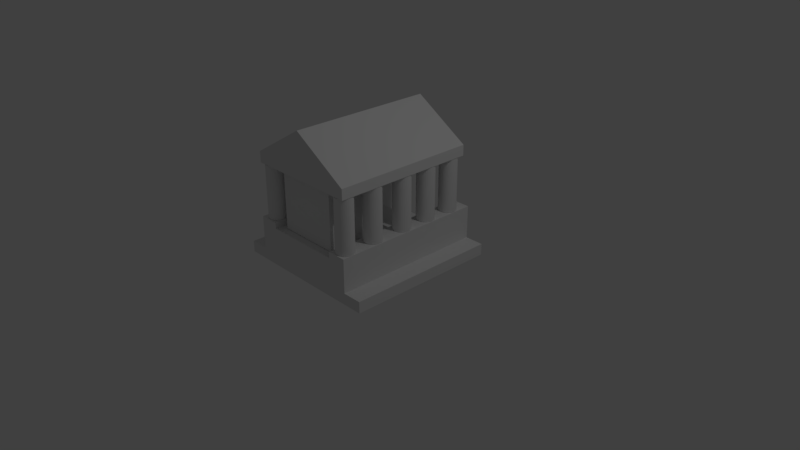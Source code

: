 # Source: temple.blend  (saved by Blender 2.79.0; exported with 4.5.12 LTS)
import bpy
from mathutils import Matrix  # noqa: F401  (used for matrix-valued properties, if any)

bpy.ops.wm.read_factory_settings(use_empty=True)
scene = bpy.context.scene
scene.name = 'Scene'

# ---- collections
col_collection_1 = bpy.data.collections.new('Collection 1'); scene.collection.children.link(col_collection_1)

# ---- materials (node trees are filled in below, after node groups)
mat_material = bpy.data.materials.new('Material')
mat_material.alpha_threshold = 0.0
mat_material.use_transparent_shadow = False
mat_material.roughness = 0.5
mat_material.line_color = (0.0, 0.0, 0.0, 1.0)

# ---- material node trees

# ---- world
world_world = bpy.data.worlds.new('World'); scene.world = world_world
world_world.color = (0.05088, 0.05088, 0.05088)
world_world.use_sun_shadow = False
world_world.sun_shadow_jitter_overblur = 0.0
world_world.cycles.sampling_method = 'MANUAL'

# ---- cameras
cam_camera = bpy.data.cameras.new('Camera')
cam_camera.clip_end = 100.0
cam_camera.lens = 35.0
cam_camera.sensor_width = 32.0
cam_camera.sensor_height = 18.0
cam_camera.ortho_scale = 7.314
cam_camera.dof.focus_distance = 0.0
cam_camera.dof.aperture_fstop = 128.0

# ---- lights
light_lamp = bpy.data.lights.new('Lamp', 'POINT')
light_lamp.transmission_factor = 0.0
light_lamp.cutoff_distance = 30.0
light_lamp.energy = 100.0
light_lamp.shadow_buffer_clip_start = 1.001
light_lamp.shadow_soft_size = 0.1
light_lamp.shadow_maximum_resolution = 0.006
light_lamp.use_absolute_resolution = True

# ---- meshes
me_cube = bpy.data.meshes.new('Cube')
me_cube.from_pydata([(1.005, -1.037, 0.005337), (-1.059, -1.037, 0.005337), (-1.058, 1.027, 0.005337), (1.005, 1.026, 0.005337), (1.005, -1.037, 0.1563), (-1.059, -1.037, 0.1563), (-1.058, 1.027, 0.1563), (1.005, 1.026, 0.1563), (-0.02719, -1.037, 0.1563), (-0.02673, 1.027, 0.1563), (-0.02696, -0.00508, 0.1563), (-0.5431, -1.037, 0.1563), (0.4892, 1.027, 0.1563), (0.4887, -1.037, 0.1563), (-0.5426, 1.027, 0.1563), (-0.5428, -0.004964, 0.1563), (0.4889, -0.005196, 0.1563), (-0.2847, 1.027, 0.1563), (0.2311, 0.5107, 0.3459), (0.489, 0.5107, 0.1563), (0.4888, -0.5211, 0.1563), (-0.543, -0.5208, 0.1563), (-0.5427, 0.5109, 0.1563), (0.4887, -1.037, 0.5199), (-0.02719, -1.037, 0.5199), (0.4889, -0.005196, 0.5199), (-0.02696, -0.00508, 0.5199), (-0.02708, -0.521, 0.5199), (-0.5431, -1.037, 0.5199), (-0.5428, -0.004964, 0.5199), (0.4888, -0.5211, 0.5199), (-0.543, -0.5208, 0.5199), (0.231, -0.005138, 0.1563), (-0.5428, -0.004964, 0.3459), (0.2312, 1.027, 0.1563), (-0.2849, -0.005022, 0.1563), (-0.02679, 0.7687, 0.1563), (-0.2849, -0.005022, 0.3459), (0.489, 0.2527, 0.1563), (0.4891, 0.7686, 0.1563), (-0.0269, 0.2529, 0.3459), (-0.5428, 0.253, 0.1563), (-0.5427, 0.7689, 0.1563), (-0.2847, 0.7688, 0.1563), (-0.02696, -0.00508, 0.3459), (0.231, -0.005138, 0.3459), (0.2312, 0.7687, 0.1563), (0.231, -0.005138, 0.2536), (-0.02696, -0.00508, 0.2536), (-0.0269, 0.2529, 0.4298), (-0.2849, -0.005022, 0.2536), (-0.5428, -0.004964, 0.2536), (-0.02679, 0.7687, 0.2536), (-0.02684, 0.5108, 0.2536), (0.2311, 0.5107, 0.2536), (0.489, 0.2527, 0.2536), (0.4889, -0.005196, 0.2536), (0.4891, 0.7686, 0.2536), (0.489, 0.5107, 0.2536), (-0.2848, 0.5109, 0.2536), (-0.5427, 0.5109, 0.2536), (-0.5428, 0.253, 0.2536), (-0.5427, 0.7689, 0.2536), (-0.2847, 0.7688, 0.2536), (-0.5428, -0.004964, 0.4298), (-0.2849, -0.005022, 0.4298), (0.2312, 0.7687, 0.2536), (-0.02684, 0.5108, 0.3459), (0.489, 0.2527, 0.3459), (0.4889, -0.005196, 0.3459), (-0.2848, 0.5109, 0.3459), (-0.5427, 0.5109, 0.3459), (-0.5428, 0.253, 0.3459), (0.489, 0.5107, 0.3459), (-0.2848, 0.2529, 0.3459), (0.231, 0.2528, 0.3459), (-0.02696, -0.00508, 0.4298), (0.231, -0.005138, 0.4298), (0.489, 0.2527, 0.4298), (0.4889, -0.005196, 0.4298), (-0.5428, 0.253, 0.4298), (-0.2848, 0.2529, 0.4298), (0.231, 0.2528, 0.4298), (-0.801, -1.037, 0.1563), (0.7471, 1.027, 0.1563), (-0.8008, -0.004906, 0.1563), (0.7466, -1.037, 0.1563), (-0.8006, 1.027, 0.1563), (0.7469, -0.005254, 0.1563), (0.489, 0.1238, 0.1563), (0.4891, 0.6397, 0.1563), (0.4887, -0.779, 0.1563), (0.4889, -0.2631, 0.1563), (-0.543, -0.7788, 0.1563), (-0.5429, -0.2629, 0.1563), (-0.5428, 0.253, 0.1563), (-0.5428, 0.124, 0.1563), (-0.5427, 0.6399, 0.1563), (0.489, 0.3817, 0.1563), (0.4891, 0.8976, 0.1563), (-0.5428, 0.3819, 0.1563), (-0.5426, 0.8978, 0.1563), (0.4891, 0.7686, 0.1563), (0.747, 0.5106, 0.1563), (0.7471, 1.027, 0.1563), (0.747, 0.7686, 0.1563), (0.7469, -0.005254, 0.1563), (0.489, 0.2527, 0.1563), (0.747, 0.5106, 0.2386), (-0.8008, -0.004906, 0.2386), (-0.5427, 0.7689, 0.1563), (-0.8006, 1.027, 0.1563), (-0.8006, 0.7689, 0.1563), (0.7466, -1.037, 0.1563), (0.4887, -1.037, 0.1563), (0.7469, -0.005254, 0.1563), (0.4889, -0.005196, 0.1563), (0.4891, 0.7686, 0.1563), (0.4892, 1.027, 0.1563), (0.7467, -0.5211, 0.1563), (0.4888, -0.5211, 0.1563), (0.4887, -0.779, 0.1563), (0.4889, -0.2631, 0.1563), (-0.543, -0.7788, 0.1563), (-0.5431, -1.037, 0.1563), (-0.5429, -0.2629, 0.1563), (-0.543, -0.5208, 0.1563), (-0.5428, 0.253, 0.1563), (-0.5428, -0.004964, 0.1563), (-0.801, -1.037, 0.1563), (-0.8008, -0.004906, 0.1563), (0.747, 0.5106, 0.1563), (0.489, 0.5107, 0.1563), (-0.8009, -0.5208, 0.1563), (-0.8007, 0.511, 0.1563), (-0.5427, 0.5109, 0.1563), (-0.801, -0.7787, 0.1563), (0.7468, -0.2632, 0.1563), (0.7467, -0.7791, 0.1563), (-0.8008, -0.2628, 0.1563), (0.7471, 1.027, 0.1563), (0.747, 0.7686, 0.1563), (0.7469, -0.005254, 0.1563), (0.489, 0.2527, 0.1563), (0.747, 0.5106, 0.1563), (0.7469, 0.2527, 0.1563), (-0.5427, 0.7689, 0.1563), (-0.5426, 1.027, 0.1563), (-0.8008, -0.004906, 0.1563), (-0.8006, 1.027, 0.1563), (-0.8007, 0.253, 0.1563), (-0.8006, 0.7689, 0.1563), (0.7466, -1.037, 0.6002), (0.4887, -1.037, 0.6002), (0.7469, -0.005254, 0.6002), (0.4889, -0.005196, 0.6002), (0.4891, 0.7686, 0.6002), (0.4892, 1.027, 0.6002), (0.7467, -0.5211, 0.6002), (0.4888, -0.5211, 0.6002), (0.4887, -0.779, 0.6002), (0.4889, -0.2631, 0.6002), (-0.543, -0.7788, 0.6002), (-0.5431, -1.037, 0.6002), (-0.5429, -0.2629, 0.6002), (-0.543, -0.5208, 0.6002), (-0.5428, 0.253, 0.6002), (-0.5428, -0.004964, 0.6002), (-0.801, -1.037, 0.6002), (-0.8008, -0.004906, 0.6002), (0.747, 0.5106, 0.6002), (0.489, 0.5107, 0.6002), (-0.8009, -0.5208, 0.6002), (-0.8007, 0.511, 0.6002), (-0.5427, 0.5109, 0.6002), (-0.801, -0.7787, 0.6002), (0.7468, -0.2632, 0.6002), (0.7467, -0.7791, 0.6002), (-0.8008, -0.2628, 0.6002), (0.7471, 1.027, 0.6002), (0.747, 0.7686, 0.6002), (0.7469, -0.005254, 0.6002), (0.489, 0.2527, 0.6002), (0.747, 0.5106, 0.6002), (0.7469, 0.2527, 0.6002), (-0.5427, 0.7689, 0.6002), (-0.5426, 1.027, 0.6002), (-0.8008, -0.004906, 0.6002), (-0.8006, 1.027, 0.6002), (-0.8007, 0.253, 0.6002), (-0.8006, 0.7689, 0.6002), (-0.4439, -0.9336, 0.5254), (-0.4439, -0.9336, 1.322), (-0.4437, -0.2511, 0.5254), (-0.4437, -0.2511, 1.322), (0.3933, -0.9338, 0.5254), (0.3933, -0.9338, 1.322), (0.3934, -0.2513, 0.5254), (0.3934, -0.2513, 1.322), (-0.7842, -1.021, 1.321), (-0.7842, -1.021, 1.468), (-0.7838, 0.9149, 1.321), (-0.7838, 0.9149, 1.468), (0.7377, -1.021, 1.321), (0.7377, -1.021, 1.462), (0.7381, 0.9145, 1.321), (0.7381, 0.9145, 1.462), (-0.784, -0.05282, 1.468), (-0.02286, 0.9147, 1.931), (0.7379, -0.05316, 1.462), (-0.02329, -1.021, 1.931), (-0.02307, -0.05299, 1.931), (0.6216, 0.8919, 1.315), (0.6216, 0.8919, 0.6032), (0.6213, -0.7862, 0.6032), (0.6213, -0.7862, 1.315), (0.6441, -0.7885, 0.6032), (0.6441, -0.7885, 1.315), (0.6661, -0.7952, 0.6032), (0.6661, -0.7952, 1.315), (0.6863, -0.806, 0.6032), (0.6863, -0.806, 1.315), (0.704, -0.8205, 0.6032), (0.704, -0.8205, 1.315), (0.7186, -0.8383, 0.6032), (0.7186, -0.8383, 1.315), (0.7294, -0.8585, 0.6032), (0.7294, -0.8585, 1.315), (0.736, -0.8805, 0.6032), (0.736, -0.8805, 1.315), (0.7383, -0.9033, 0.6032), (0.7383, -0.9033, 1.315), (0.736, -0.9261, 0.6032), (0.736, -0.9261, 1.315), (0.7294, -0.9481, 0.6032), (0.7294, -0.9481, 1.315), (0.7185, -0.9683, 0.6032), (0.7185, -0.9683, 1.315), (0.704, -0.986, 0.6032), (0.704, -0.986, 1.315), (0.6862, -1.001, 0.6032), (0.6862, -1.001, 1.315), (0.666, -1.011, 0.6032), (0.666, -1.011, 1.315), (0.6441, -1.018, 0.6032), (0.6441, -1.018, 1.315), (0.6212, -1.02, 0.6032), (0.6212, -1.02, 1.315), (0.5984, -1.018, 0.6032), (0.5984, -1.018, 1.315), (0.5764, -1.011, 0.6032), (0.5764, -1.011, 1.315), (0.5562, -1.001, 0.6032), (0.5562, -1.001, 1.315), (0.5385, -0.986, 0.6032), (0.5385, -0.986, 1.315), (0.5239, -0.9683, 0.6032), (0.5239, -0.9683, 1.315), (0.5131, -0.948, 0.6032), (0.5131, -0.948, 1.315), (0.5065, -0.9261, 0.6032), (0.5065, -0.9261, 1.315), (0.5042, -0.9032, 0.6032), (0.5042, -0.9032, 1.315), (0.5065, -0.8804, 0.6032), (0.5065, -0.8804, 1.315), (0.5131, -0.8584, 0.6032), (0.5131, -0.8584, 1.315), (0.524, -0.8382, 0.6032), (0.524, -0.8382, 1.315), (0.5385, -0.8205, 0.6032), (0.5385, -0.8205, 1.315), (0.5563, -0.8059, 0.6032), (0.5563, -0.8059, 1.315), (0.5765, -0.7951, 0.6032), (0.5765, -0.7951, 1.315), (0.5984, -0.7885, 0.6032), (0.5984, -0.7885, 1.315), (0.6445, 0.8897, 0.6032), (0.6445, 0.8897, 1.315), (0.6664, 0.883, 0.6032), (0.6664, 0.883, 1.315), (0.6867, 0.8722, 0.6032), (0.6867, 0.8722, 1.315), (0.7044, 0.8576, 0.6032), (0.7044, 0.8576, 1.315), (0.7189, 0.8399, 0.6032), (0.7189, 0.8399, 1.315), (0.7298, 0.8197, 0.6032), (0.7298, 0.8197, 1.315), (0.7364, 0.7977, 0.6032), (0.7364, 0.7977, 1.315), (0.7386, 0.7749, 0.6032), (0.7386, 0.7749, 1.315), (0.7364, 0.752, 0.6032), (0.7364, 0.752, 1.315), (0.7297, 0.7301, 0.6032), (0.7297, 0.7301, 1.315), (0.7189, 0.7099, 0.6032), (0.7189, 0.7099, 1.315), (0.7044, 0.6921, 0.6032), (0.7044, 0.6921, 1.315), (0.6866, 0.6776, 0.6032), (0.6866, 0.6776, 1.315), (0.6664, 0.6668, 0.6032), (0.6664, 0.6668, 1.315), (0.6444, 0.6601, 0.6032), (0.6444, 0.6601, 1.315), (0.6216, 0.6579, 0.6032), (0.6216, 0.6579, 1.315), (0.5988, 0.6601, 0.6032), (0.5988, 0.6601, 1.315), (0.5768, 0.6668, 0.6032), (0.5768, 0.6668, 1.315), (0.5566, 0.6776, 0.6032), (0.5566, 0.6776, 1.315), (0.5389, 0.6922, 0.6032), (0.5389, 0.6922, 1.315), (0.5243, 0.7099, 0.6032), (0.5243, 0.7099, 1.315), (0.5135, 0.7301, 0.6032), (0.5135, 0.7301, 1.315), (0.5068, 0.7521, 0.6032), (0.5068, 0.7521, 1.315), (0.5046, 0.7749, 0.6032), (0.5046, 0.7749, 1.315), (0.5069, 0.7978, 0.6032), (0.5069, 0.7978, 1.315), (0.5135, 0.8197, 0.6032), (0.5135, 0.8197, 1.315), (0.5243, 0.8399, 0.6032), (0.5243, 0.8399, 1.315), (0.5389, 0.8577, 0.6032), (0.5389, 0.8577, 1.315), (0.5566, 0.8722, 0.6032), (0.5566, 0.8722, 1.315), (0.5769, 0.883, 0.6032), (0.5769, 0.883, 1.315), (0.5988, 0.8897, 0.6032), (0.5988, 0.8897, 1.315), (0.6215, 0.1015, 1.315), (0.6215, 0.1015, 0.6032), (0.6443, 0.09924, 0.6032), (0.6443, 0.09924, 1.315), (0.6663, 0.09257, 0.6032), (0.6663, 0.09257, 1.315), (0.6865, 0.08175, 0.6032), (0.6865, 0.08175, 1.315), (0.7042, 0.06719, 0.6032), (0.7042, 0.06719, 1.315), (0.7188, 0.04946, 0.6032), (0.7188, 0.04946, 1.315), (0.7296, 0.02922, 0.6032), (0.7296, 0.02922, 1.315), (0.7362, 0.007269, 0.6032), (0.7362, 0.007269, 1.315), (0.7385, -0.01556, 0.6032), (0.7385, -0.01556, 1.315), (0.7362, -0.03839, 0.6032), (0.7362, -0.03839, 1.315), (0.7296, -0.06034, 0.6032), (0.7296, -0.06034, 1.315), (0.7187, -0.08057, 0.6032), (0.7187, -0.08057, 1.315), (0.7042, -0.0983, 0.6032), (0.7042, -0.0983, 1.315), (0.6864, -0.1129, 0.6032), (0.6864, -0.1129, 1.315), (0.6662, -0.1237, 0.6032), (0.6662, -0.1237, 1.315), (0.6442, -0.1303, 0.6032), (0.6442, -0.1303, 1.315), (0.6214, -0.1326, 0.6032), (0.6214, -0.1326, 1.315), (0.5986, -0.1303, 0.6032), (0.5986, -0.1303, 1.315), (0.5766, -0.1236, 0.6032), (0.5766, -0.1236, 1.315), (0.5564, -0.1128, 0.6032), (0.5564, -0.1128, 1.315), (0.5387, -0.09827, 0.6032), (0.5387, -0.09827, 1.315), (0.5241, -0.08053, 0.6032), (0.5241, -0.08053, 1.315), (0.5133, -0.0603, 0.6032), (0.5133, -0.0603, 1.315), (0.5067, -0.03834, 0.6032), (0.5067, -0.03834, 1.315), (0.5044, -0.01551, 0.6032), (0.5044, -0.01551, 1.315), (0.5067, 0.00732, 0.6032), (0.5067, 0.00732, 1.315), (0.5133, 0.02927, 0.6032), (0.5133, 0.02927, 1.315), (0.5242, 0.0495, 0.6032), (0.5242, 0.0495, 1.315), (0.5387, 0.06723, 0.6032), (0.5387, 0.06723, 1.315), (0.5565, 0.08178, 0.6032), (0.5565, 0.08178, 1.315), (0.5767, 0.09259, 0.6032), (0.5767, 0.09259, 1.315), (0.5986, 0.09925, 0.6032), (0.5986, 0.09925, 1.315), (0.6214, -0.3606, 1.315), (0.6214, -0.3606, 0.6032), (0.6442, -0.3629, 0.6032), (0.6442, -0.3629, 1.315), (0.6661, -0.3695, 0.6032), (0.6661, -0.3695, 1.315), (0.6864, -0.3803, 0.6032), (0.6864, -0.3803, 1.315), (0.7041, -0.3949, 0.6032), (0.7041, -0.3949, 1.315), (0.7187, -0.4126, 0.6032), (0.7187, -0.4126, 1.315), (0.7295, -0.4329, 0.6032), (0.7295, -0.4329, 1.315), (0.7361, -0.4548, 0.6032), (0.7361, -0.4548, 1.315), (0.7384, -0.4777, 0.6032), (0.7384, -0.4777, 1.315), (0.7361, -0.5005, 0.6032), (0.7361, -0.5005, 1.315), (0.7294, -0.5224, 0.6032), (0.7294, -0.5224, 1.315), (0.7186, -0.5427, 0.6032), (0.7186, -0.5427, 1.315), (0.7041, -0.5604, 0.6032), (0.7041, -0.5604, 1.315), (0.6863, -0.575, 0.6032), (0.6863, -0.575, 1.315), (0.6661, -0.5858, 0.6032), (0.6661, -0.5858, 1.315), (0.6441, -0.5924, 0.6032), (0.6441, -0.5924, 1.315), (0.6213, -0.5947, 0.6032), (0.6213, -0.5947, 1.315), (0.5985, -0.5924, 0.6032), (0.5985, -0.5924, 1.315), (0.5765, -0.5857, 0.6032), (0.5765, -0.5857, 1.315), (0.5563, -0.5749, 0.6032), (0.5563, -0.5749, 1.315), (0.5386, -0.5604, 0.6032), (0.5386, -0.5604, 1.315), (0.524, -0.5426, 0.6032), (0.524, -0.5426, 1.315), (0.5132, -0.5224, 0.6032), (0.5132, -0.5224, 1.315), (0.5066, -0.5004, 0.6032), (0.5066, -0.5004, 1.315), (0.5043, -0.4776, 0.6032), (0.5043, -0.4776, 1.315), (0.5066, -0.4548, 0.6032), (0.5066, -0.4548, 1.315), (0.5132, -0.4328, 0.6032), (0.5132, -0.4328, 1.315), (0.5241, -0.4126, 0.6032), (0.5241, -0.4126, 1.315), (0.5386, -0.3949, 0.6032), (0.5386, -0.3949, 1.315), (0.5563, -0.3803, 0.6032), (0.5563, -0.3803, 1.315), (0.5766, -0.3695, 0.6032), (0.5766, -0.3695, 1.315), (0.5985, -0.3629, 0.6032), (0.5985, -0.3629, 1.315), (0.6216, 0.5028, 1.315), (0.6216, 0.5028, 0.6032), (0.6444, 0.5005, 0.6032), (0.6444, 0.5005, 1.315), (0.6663, 0.4939, 0.6032), (0.6663, 0.4939, 1.315), (0.6866, 0.4831, 0.6032), (0.6866, 0.4831, 1.315), (0.7043, 0.4685, 0.6032), (0.7043, 0.4685, 1.315), (0.7189, 0.4508, 0.6032), (0.7189, 0.4508, 1.315), (0.7297, 0.4305, 0.6032), (0.7297, 0.4305, 1.315), (0.7363, 0.4086, 0.6032), (0.7363, 0.4086, 1.315), (0.7386, 0.3857, 0.6032), (0.7386, 0.3857, 1.315), (0.7363, 0.3629, 0.6032), (0.7363, 0.3629, 1.315), (0.7296, 0.341, 0.6032), (0.7296, 0.341, 1.315), (0.7188, 0.3207, 0.6032), (0.7188, 0.3207, 1.315), (0.7043, 0.303, 0.6032), (0.7043, 0.303, 1.315), (0.6865, 0.2884, 0.6032), (0.6865, 0.2884, 1.315), (0.6663, 0.2776, 0.6032), (0.6663, 0.2776, 1.315), (0.6443, 0.271, 0.6032), (0.6443, 0.271, 1.315), (0.6215, 0.2687, 0.6032), (0.6215, 0.2687, 1.315), (0.5987, 0.271, 0.6032), (0.5987, 0.271, 1.315), (0.5767, 0.2777, 0.6032), (0.5767, 0.2777, 1.315), (0.5565, 0.2885, 0.6032), (0.5565, 0.2885, 1.315), (0.5388, 0.303, 0.6032), (0.5388, 0.303, 1.315), (0.5242, 0.3208, 0.6032), (0.5242, 0.3208, 1.315), (0.5134, 0.341, 0.6032), (0.5134, 0.341, 1.315), (0.5068, 0.363, 0.6032), (0.5068, 0.363, 1.315), (0.5045, 0.3858, 0.6032), (0.5045, 0.3858, 1.315), (0.5068, 0.4086, 0.6032), (0.5068, 0.4086, 1.315), (0.5134, 0.4306, 0.6032), (0.5134, 0.4306, 1.315), (0.5242, 0.4508, 0.6032), (0.5242, 0.4508, 1.315), (0.5388, 0.4685, 0.6032), (0.5388, 0.4685, 1.315), (0.5565, 0.4831, 0.6032), (0.5565, 0.4831, 1.315), (0.5768, 0.4939, 0.6032), (0.5768, 0.4939, 1.315), (0.5987, 0.5005, 0.6032), (0.5987, 0.5005, 1.315), (-0.6662, 0.8922, 1.315), (-0.6662, 0.8922, 0.6032), (-0.6666, -0.7859, 0.6032), (-0.6666, -0.7859, 1.315), (-0.6437, -0.7882, 0.6032), (-0.6437, -0.7882, 1.315), (-0.6218, -0.7949, 0.6032), (-0.6218, -0.7949, 1.315), (-0.6016, -0.8057, 0.6032), (-0.6016, -0.8057, 1.315), (-0.5838, -0.8202, 0.6032), (-0.5838, -0.8202, 1.315), (-0.5693, -0.838, 0.6032), (-0.5693, -0.838, 1.315), (-0.5585, -0.8582, 0.6032), (-0.5585, -0.8582, 1.315), (-0.5518, -0.8802, 0.6032), (-0.5518, -0.8802, 1.315), (-0.5496, -0.903, 0.6032), (-0.5496, -0.903, 1.315), (-0.5518, -0.9258, 0.6032), (-0.5518, -0.9258, 1.315), (-0.5585, -0.9478, 0.6032), (-0.5585, -0.9478, 1.315), (-0.5693, -0.968, 0.6032), (-0.5693, -0.968, 1.315), (-0.5839, -0.9857, 0.6032), (-0.5839, -0.9857, 1.315), (-0.6016, -1.0, 0.6032), (-0.6016, -1.0, 1.315), (-0.6218, -1.011, 0.6032), (-0.6218, -1.011, 1.315), (-0.6438, -1.018, 0.6032), (-0.6438, -1.018, 1.315), (-0.6666, -1.02, 0.6032), (-0.6666, -1.02, 1.315), (-0.6894, -1.018, 0.6032), (-0.6894, -1.018, 1.315), (-0.7114, -1.011, 0.6032), (-0.7114, -1.011, 1.315), (-0.7316, -1.0, 0.6032), (-0.7316, -1.0, 1.315), (-0.7494, -0.9857, 0.6032), (-0.7494, -0.9857, 1.315), (-0.7639, -0.968, 0.6032), (-0.7639, -0.968, 1.315), (-0.7747, -0.9477, 0.6032), (-0.7747, -0.9477, 1.315), (-0.7814, -0.9258, 0.6032), (-0.7814, -0.9258, 1.315), (-0.7836, -0.9029, 0.6032), (-0.7836, -0.9029, 1.315), (-0.7814, -0.8801, 0.6032), (-0.7814, -0.8801, 1.315), (-0.7747, -0.8582, 0.6032), (-0.7747, -0.8582, 1.315), (-0.7639, -0.8379, 0.6032), (-0.7639, -0.8379, 1.315), (-0.7493, -0.8202, 0.6032), (-0.7493, -0.8202, 1.315), (-0.7316, -0.8057, 0.6032), (-0.7316, -0.8057, 1.315), (-0.7114, -0.7948, 0.6032), (-0.7114, -0.7948, 1.315), (-0.6894, -0.7882, 0.6032), (-0.6894, -0.7882, 1.315), (-0.6434, 0.89, 0.6032), (-0.6434, 0.89, 1.315), (-0.6214, 0.8833, 0.6032), (-0.6214, 0.8833, 1.315), (-0.6012, 0.8725, 0.6032), (-0.6012, 0.8725, 1.315), (-0.5834, 0.8579, 0.6032), (-0.5834, 0.8579, 1.315), (-0.5689, 0.8402, 0.6032), (-0.5689, 0.8402, 1.315), (-0.5581, 0.8199, 0.6032), (-0.5581, 0.8199, 1.315), (-0.5514, 0.798, 0.6032), (-0.5514, 0.798, 1.315), (-0.5492, 0.7752, 0.6032), (-0.5492, 0.7752, 1.315), (-0.5514, 0.7523, 0.6032), (-0.5514, 0.7523, 1.315), (-0.5581, 0.7304, 0.6032), (-0.5581, 0.7304, 1.315), (-0.5689, 0.7102, 0.6032), (-0.5689, 0.7102, 1.315), (-0.5835, 0.6924, 0.6032), (-0.5835, 0.6924, 1.315), (-0.6012, 0.6779, 0.6032), (-0.6012, 0.6779, 1.315), (-0.6215, 0.6671, 0.6032), (-0.6215, 0.6671, 1.315), (-0.6434, 0.6604, 0.6032), (-0.6434, 0.6604, 1.315), (-0.6662, 0.6582, 0.6032), (-0.6662, 0.6582, 1.315), (-0.6891, 0.6604, 0.6032), (-0.6891, 0.6604, 1.315), (-0.711, 0.6671, 0.6032), (-0.711, 0.6671, 1.315), (-0.7313, 0.6779, 0.6032), (-0.7313, 0.6779, 1.315), (-0.749, 0.6925, 0.6032), (-0.749, 0.6925, 1.315), (-0.7635, 0.7102, 0.6032), (-0.7635, 0.7102, 1.315), (-0.7743, 0.7304, 0.6032), (-0.7743, 0.7304, 1.315), (-0.781, 0.7524, 0.6032), (-0.781, 0.7524, 1.315), (-0.7832, 0.7752, 0.6032), (-0.7832, 0.7752, 1.315), (-0.781, 0.798, 0.6032), (-0.781, 0.798, 1.315), (-0.7743, 0.82, 0.6032), (-0.7743, 0.82, 1.315), (-0.7635, 0.8402, 0.6032), (-0.7635, 0.8402, 1.315), (-0.7489, 0.858, 0.6032), (-0.7489, 0.858, 1.315), (-0.7312, 0.8725, 0.6032), (-0.7312, 0.8725, 1.315), (-0.711, 0.8833, 0.6032), (-0.711, 0.8833, 1.315), (-0.689, 0.89, 0.6032), (-0.689, 0.89, 1.315), (-0.6664, 0.1018, 1.315), (-0.6664, 0.1018, 0.6032), (-0.6435, 0.09953, 0.6032), (-0.6435, 0.09953, 1.315), (-0.6216, 0.09286, 0.6032), (-0.6216, 0.09286, 1.315), (-0.6014, 0.08204, 0.6032), (-0.6014, 0.08204, 1.315), (-0.5836, 0.06748, 0.6032), (-0.5836, 0.06748, 1.315), (-0.5691, 0.04975, 0.6032), (-0.5691, 0.04975, 1.315), (-0.5583, 0.02951, 0.6032), (-0.5583, 0.02951, 1.315), (-0.5516, 0.007558, 0.6032), (-0.5516, 0.007558, 1.315), (-0.5494, -0.01527, 0.6032), (-0.5494, -0.01527, 1.315), (-0.5516, -0.0381, 0.6032), (-0.5516, -0.0381, 1.315), (-0.5583, -0.06005, 0.6032), (-0.5583, -0.06005, 1.315), (-0.5691, -0.08028, 0.6032), (-0.5691, -0.08028, 1.315), (-0.5837, -0.09802, 0.6032), (-0.5837, -0.09802, 1.315), (-0.6014, -0.1126, 0.6032), (-0.6014, -0.1126, 1.315), (-0.6216, -0.1234, 0.6032), (-0.6216, -0.1234, 1.315), (-0.6436, -0.13, 0.6032), (-0.6436, -0.13, 1.315), (-0.6664, -0.1323, 0.6032), (-0.6664, -0.1323, 1.315), (-0.6892, -0.13, 0.6032), (-0.6892, -0.13, 1.315), (-0.7112, -0.1234, 0.6032), (-0.7112, -0.1234, 1.315), (-0.7314, -0.1125, 0.6032), (-0.7314, -0.1125, 1.315), (-0.7492, -0.09798, 0.6032), (-0.7492, -0.09798, 1.315), (-0.7637, -0.08024, 0.6032), (-0.7637, -0.08024, 1.315), (-0.7745, -0.06001, 0.6032), (-0.7745, -0.06001, 1.315), (-0.7812, -0.03805, 0.6032), (-0.7812, -0.03805, 1.315), (-0.7834, -0.01522, 0.6032), (-0.7834, -0.01522, 1.315), (-0.7812, 0.00761, 0.6032), (-0.7812, 0.00761, 1.315), (-0.7745, 0.02956, 0.6032), (-0.7745, 0.02956, 1.315), (-0.7637, 0.04979, 0.6032), (-0.7637, 0.04979, 1.315), (-0.7491, 0.06752, 0.6032), (-0.7491, 0.06752, 1.315), (-0.7314, 0.08207, 0.6032), (-0.7314, 0.08207, 1.315), (-0.7112, 0.09288, 0.6032), (-0.7112, 0.09288, 1.315), (-0.6892, 0.09954, 0.6032), (-0.6892, 0.09954, 1.315), (-0.6665, -0.3603, 1.315), (-0.6665, -0.3603, 0.6032), (-0.6436, -0.3626, 0.6032), (-0.6436, -0.3626, 1.315), (-0.6217, -0.3692, 0.6032), (-0.6217, -0.3692, 1.315), (-0.6015, -0.3801, 0.6032), (-0.6015, -0.3801, 1.315), (-0.5837, -0.3946, 0.6032), (-0.5837, -0.3946, 1.315), (-0.5692, -0.4124, 0.6032), (-0.5692, -0.4124, 1.315), (-0.5584, -0.4326, 0.6032), (-0.5584, -0.4326, 1.315), (-0.5517, -0.4545, 0.6032), (-0.5517, -0.4545, 1.315), (-0.5495, -0.4774, 0.6032), (-0.5495, -0.4774, 1.315), (-0.5517, -0.5002, 0.6032), (-0.5517, -0.5002, 1.315), (-0.5584, -0.5222, 0.6032), (-0.5584, -0.5222, 1.315), (-0.5692, -0.5424, 0.6032), (-0.5692, -0.5424, 1.315), (-0.5838, -0.5601, 0.6032), (-0.5838, -0.5601, 1.315), (-0.6015, -0.5747, 0.6032), (-0.6015, -0.5747, 1.315), (-0.6217, -0.5855, 0.6032), (-0.6217, -0.5855, 1.315), (-0.6437, -0.5921, 0.6032), (-0.6437, -0.5921, 1.315), (-0.6665, -0.5944, 0.6032), (-0.6665, -0.5944, 1.315), (-0.6894, -0.5921, 0.6032), (-0.6894, -0.5921, 1.315), (-0.7113, -0.5855, 0.6032), (-0.7113, -0.5855, 1.315), (-0.7315, -0.5746, 0.6032), (-0.7315, -0.5746, 1.315), (-0.7493, -0.5601, 0.6032), (-0.7493, -0.5601, 1.315), (-0.7638, -0.5423, 0.6032), (-0.7638, -0.5423, 1.315), (-0.7746, -0.5221, 0.6032), (-0.7746, -0.5221, 1.315), (-0.7813, -0.5002, 0.6032), (-0.7813, -0.5002, 1.315), (-0.7835, -0.4773, 0.6032), (-0.7835, -0.4773, 1.315), (-0.7813, -0.4545, 0.6032), (-0.7813, -0.4545, 1.315), (-0.7746, -0.4325, 0.6032), (-0.7746, -0.4325, 1.315), (-0.7638, -0.4123, 0.6032), (-0.7638, -0.4123, 1.315), (-0.7492, -0.3946, 0.6032), (-0.7492, -0.3946, 1.315), (-0.7315, -0.38, 0.6032), (-0.7315, -0.38, 1.315), (-0.7113, -0.3692, 0.6032), (-0.7113, -0.3692, 1.315), (-0.6893, -0.3626, 0.6032), (-0.6893, -0.3626, 1.315), (-0.6663, 0.5031, 1.315), (-0.6663, 0.5031, 0.6032), (-0.6434, 0.5008, 0.6032), (-0.6434, 0.5008, 1.315), (-0.6215, 0.4942, 0.6032), (-0.6215, 0.4942, 1.315), (-0.6013, 0.4833, 0.6032), (-0.6013, 0.4833, 1.315), (-0.5835, 0.4688, 0.6032), (-0.5835, 0.4688, 1.315), (-0.569, 0.451, 0.6032), (-0.569, 0.451, 1.315), (-0.5582, 0.4308, 0.6032), (-0.5582, 0.4308, 1.315), (-0.5515, 0.4089, 0.6032), (-0.5515, 0.4089, 1.315), (-0.5493, 0.386, 0.6032), (-0.5493, 0.386, 1.315), (-0.5515, 0.3632, 0.6032), (-0.5515, 0.3632, 1.315), (-0.5582, 0.3412, 0.6032), (-0.5582, 0.3412, 1.315), (-0.569, 0.321, 0.6032), (-0.569, 0.321, 1.315), (-0.5836, 0.3033, 0.6032), (-0.5836, 0.3033, 1.315), (-0.6013, 0.2887, 0.6032), (-0.6013, 0.2887, 1.315), (-0.6215, 0.2779, 0.6032), (-0.6215, 0.2779, 1.315), (-0.6435, 0.2713, 0.6032), (-0.6435, 0.2713, 1.315), (-0.6663, 0.269, 0.6032), (-0.6663, 0.269, 1.315), (-0.6892, 0.2713, 0.6032), (-0.6892, 0.2713, 1.315), (-0.7111, 0.2779, 0.6032), (-0.7111, 0.2779, 1.315), (-0.7313, 0.2888, 0.6032), (-0.7313, 0.2888, 1.315), (-0.7491, 0.3033, 0.6032), (-0.7491, 0.3033, 1.315), (-0.7636, 0.3211, 0.6032), (-0.7636, 0.3211, 1.315), (-0.7744, 0.3413, 0.6032), (-0.7744, 0.3413, 1.315), (-0.7811, 0.3632, 0.6032), (-0.7811, 0.3632, 1.315), (-0.7833, 0.3861, 0.6032), (-0.7833, 0.3861, 1.315), (-0.7811, 0.4089, 0.6032), (-0.7811, 0.4089, 1.315), (-0.7744, 0.4309, 0.6032), (-0.7744, 0.4309, 1.315), (-0.7636, 0.4511, 0.6032), (-0.7636, 0.4511, 1.315), (-0.749, 0.4688, 0.6032), (-0.749, 0.4688, 1.315), (-0.7313, 0.4834, 0.6032), (-0.7313, 0.4834, 1.315), (-0.7111, 0.4942, 0.6032), (-0.7111, 0.4942, 1.315), (-0.6891, 0.5008, 0.6032), (-0.6891, 0.5008, 1.315), (-0.5219, 0.9148, 1.473), (-0.5219, 0.9148, 1.376), (0.4762, 0.9146, 1.376), (-0.02286, 0.9147, 1.81), (0.4762, 0.9146, 1.469), (-0.4871, 0.8414, 1.473), (-0.4871, 0.8414, 1.376), (0.5109, 0.8412, 1.376), (0.0119, 0.8413, 1.81), (0.5109, 0.8412, 1.469)], [], [(0, 1, 2, 3), (15, 109, 148, 128), (83, 86, 13, 8, 11), (2, 1, 5, 6), (84, 87, 14, 17, 9, 34, 12), (8, 13, 23, 24), (46, 34, 9, 36), (43, 42, 62, 63), (102, 19, 132, 117), (13, 91, 20, 30, 23), (107, 16, 116, 143), (11, 8, 24, 28), (21, 93, 11, 28, 31), (92, 20, 120, 122), (41, 96, 15, 51, 61), (43, 17, 14, 101, 42), (30, 25, 26, 27), (23, 30, 27, 24), (24, 27, 31, 28), (27, 26, 29, 31), (15, 94, 21, 31, 29), (20, 92, 16, 25, 30), (16, 32, 10, 26, 25), (10, 35, 15, 29, 26), (35, 10, 48, 50), (39, 46, 66, 57), (36, 9, 17, 43), (22, 100, 41, 61, 60), (46, 36, 52, 66), (32, 16, 56, 47), (15, 35, 50, 51), (19, 90, 39, 57, 58), (38, 98, 19, 58, 55), (16, 89, 38, 55, 56), (36, 43, 63, 52), (39, 99, 12, 34, 46), (59, 60, 71, 70), (48, 47, 45, 44), (59, 63, 62, 60), (53, 52, 63, 59), (47, 56, 69, 45), (58, 54, 18, 73), (60, 61, 72, 71), (51, 50, 37, 33), (50, 48, 44, 37), (56, 55, 68, 69), (54, 66, 52, 53), (58, 57, 66, 54), (10, 32, 47, 48), (42, 97, 22, 60, 62), (75, 18, 67, 40), (74, 70, 71, 72), (68, 75, 82, 78), (40, 74, 81, 49), (40, 67, 70, 74), (33, 37, 65, 64), (75, 40, 49, 82), (68, 73, 18, 75), (55, 58, 73, 68), (54, 53, 67, 18), (61, 51, 33, 72), (53, 59, 70, 67), (65, 81, 80, 64), (76, 49, 81, 65), (77, 82, 49, 76), (79, 78, 82, 77), (37, 44, 76, 65), (72, 33, 64, 80), (45, 69, 79, 77), (44, 45, 77, 76), (74, 72, 80, 81), (69, 68, 78, 79), (94, 15, 128, 125), (112, 111, 149, 151), (91, 13, 114, 121), (22, 95, 127, 135), (93, 21, 126, 123), (2, 6, 87, 84, 7, 3), (0, 4, 86, 83, 5, 1), (13, 86, 113, 114), (4, 7, 140, 113), (3, 7, 4, 0), (15, 85, 130, 128), (14, 110, 146, 147), (16, 92, 122, 116), (149, 6, 5, 129), (139, 133, 172, 178), (115, 116, 155, 154), (114, 113, 152, 153), (142, 145, 184, 181), (116, 122, 161, 155), (138, 119, 158, 177), (145, 144, 183, 184), (120, 121, 160, 159), (151, 190, 188, 149), (113, 138, 177, 152), (144, 132, 171, 183), (132, 131, 170, 171), (134, 173, 190, 151), (143, 116, 155, 182), (128, 130, 169, 167), (137, 115, 154, 176), (108, 19, 132, 144), (104, 12, 118, 140), (11, 93, 123, 124), (88, 16, 116, 115), (110, 22, 135, 146), (21, 94, 125, 126), (83, 11, 124, 129), (105, 104, 140, 141), (111, 14, 147, 149), (19, 103, 131, 132), (95, 15, 128, 127), (103, 105, 141, 131), (12, 102, 117, 118), (16, 106, 142, 116), (20, 91, 121, 120), (19, 107, 143, 132), (190, 185, 186, 188), (184, 183, 171, 182), (177, 158, 159, 160), (176, 154, 155, 161), (189, 187, 167, 166), (163, 162, 175, 168), (162, 165, 172, 175), (158, 176, 161, 159), (152, 177, 160, 153), (165, 164, 178, 172), (164, 167, 169, 178), (156, 180, 179, 157), (171, 170, 180, 156), (181, 184, 182, 155), (173, 189, 166, 174), (173, 174, 185, 190), (123, 126, 165, 162), (147, 186, 185, 146), (118, 117, 156, 157), (130, 139, 178, 169), (125, 128, 167, 164), (135, 174, 166, 127), (117, 132, 171, 156), (128, 148, 187, 167), (121, 114, 153, 160), (140, 118, 157, 179), (146, 185, 174, 135), (122, 120, 159, 161), (141, 140, 179, 180), (136, 129, 168, 175), (149, 188, 186, 147), (124, 123, 162, 163), (131, 141, 180, 170), (133, 136, 175, 172), (148, 187, 189, 150), (126, 125, 164, 165), (150, 189, 173, 134), (127, 166, 167, 128), (116, 142, 181, 155), (119, 137, 176, 158), (129, 124, 163, 168), (132, 143, 182, 171), (191, 192, 194, 193), (193, 194, 198, 197), (197, 198, 196, 195), (195, 196, 192, 191), (193, 197, 195, 191), (198, 194, 192, 196), (199, 200, 207, 202, 201), (208, 206, 856, 855), (205, 206, 209, 204, 203), (203, 204, 210, 200, 199), (201, 205, 203, 199), (211, 207, 200, 210), (209, 211, 210, 204), (206, 208, 211, 209), (208, 202, 207, 211), (346, 347, 349, 348), (279, 212, 339, 337, 335, 333, 331, 329, 327, 325, 323, 321, 319, 317, 315, 313, 311, 309, 307, 305, 303, 301, 299, 297, 295, 293, 291, 289, 287, 285, 283, 281), (214, 215, 217, 216), (341, 342, 344, 346, 348, 350, 352, 354, 356, 358, 360, 362, 364, 366, 368, 370, 372, 374, 376, 378, 380, 382, 384, 386, 388, 390, 392, 394, 396, 398, 400, 402), (334, 335, 337, 336), (216, 217, 219, 218), (350, 351, 353, 352), (332, 333, 335, 334), (218, 219, 221, 220), (352, 353, 355, 354), (330, 331, 333, 332), (220, 221, 223, 222), (354, 355, 357, 356), (328, 329, 331, 330), (222, 223, 225, 224), (356, 357, 359, 358), (326, 327, 329, 328), (224, 225, 227, 226), (358, 359, 361, 360), (324, 325, 327, 326), (226, 227, 229, 228), (360, 361, 363, 362), (322, 323, 325, 324), (228, 229, 231, 230), (362, 363, 365, 364), (320, 321, 323, 322), (230, 231, 233, 232), (364, 365, 367, 366), (318, 319, 321, 320), (232, 233, 235, 234), (366, 367, 369, 368), (316, 317, 319, 318), (234, 235, 237, 236), (368, 369, 371, 370), (314, 315, 317, 316), (236, 237, 239, 238), (370, 371, 373, 372), (312, 313, 315, 314), (238, 239, 241, 240), (372, 373, 375, 374), (310, 311, 313, 312), (240, 241, 243, 242), (374, 375, 377, 376), (308, 309, 311, 310), (242, 243, 245, 244), (376, 377, 379, 378), (306, 307, 309, 308), (244, 245, 247, 246), (378, 379, 381, 380), (304, 305, 307, 306), (246, 247, 249, 248), (380, 381, 383, 382), (302, 303, 305, 304), (248, 249, 251, 250), (382, 383, 385, 384), (300, 301, 303, 302), (250, 251, 253, 252), (384, 385, 387, 386), (298, 299, 301, 300), (252, 253, 255, 254), (386, 387, 389, 388), (296, 297, 299, 298), (254, 255, 257, 256), (388, 389, 391, 390), (294, 295, 297, 296), (256, 257, 259, 258), (390, 391, 393, 392), (292, 293, 295, 294), (258, 259, 261, 260), (392, 393, 395, 394), (290, 291, 293, 292), (260, 261, 263, 262), (394, 395, 397, 396), (288, 289, 291, 290), (262, 263, 265, 264), (396, 397, 399, 398), (286, 287, 289, 288), (264, 265, 267, 266), (398, 399, 401, 400), (284, 285, 287, 286), (266, 267, 269, 268), (343, 340, 403, 401, 399, 397, 395, 393, 391, 389, 387, 385, 383, 381, 379, 377, 375, 373, 371, 369, 367, 365, 363, 361, 359, 357, 355, 353, 351, 349, 347, 345), (282, 283, 285, 284), (268, 269, 271, 270), (213, 278, 280, 282, 284, 286, 288, 290, 292, 294, 296, 298, 300, 302, 304, 306, 308, 310, 312, 314, 316, 318, 320, 322, 324, 326, 328, 330, 332, 334, 336, 338), (280, 281, 283, 282), (270, 271, 273, 272), (338, 339, 212, 213), (278, 279, 281, 280), (272, 273, 275, 274), (217, 215, 277, 275, 273, 271, 269, 267, 265, 263, 261, 259, 257, 255, 253, 251, 249, 247, 245, 243, 241, 239, 237, 235, 233, 231, 229, 227, 225, 223, 221, 219), (213, 212, 279, 278), (274, 275, 277, 276), (348, 349, 351, 350), (336, 337, 339, 338), (276, 277, 215, 214), (214, 216, 218, 220, 222, 224, 226, 228, 230, 232, 234, 236, 238, 240, 242, 244, 246, 248, 250, 252, 254, 256, 258, 260, 262, 264, 266, 268, 270, 272, 274, 276), (344, 345, 347, 346), (402, 403, 340, 341), (342, 343, 345, 344), (341, 340, 343, 342), (400, 401, 403, 402), (410, 411, 413, 412), (405, 406, 408, 410, 412, 414, 416, 418, 420, 422, 424, 426, 428, 430, 432, 434, 436, 438, 440, 442, 444, 446, 448, 450, 452, 454, 456, 458, 460, 462, 464, 466), (414, 415, 417, 416), (416, 417, 419, 418), (418, 419, 421, 420), (420, 421, 423, 422), (422, 423, 425, 424), (424, 425, 427, 426), (426, 427, 429, 428), (428, 429, 431, 430), (430, 431, 433, 432), (432, 433, 435, 434), (434, 435, 437, 436), (436, 437, 439, 438), (438, 439, 441, 440), (440, 441, 443, 442), (442, 443, 445, 444), (444, 445, 447, 446), (446, 447, 449, 448), (448, 449, 451, 450), (450, 451, 453, 452), (452, 453, 455, 454), (454, 455, 457, 456), (456, 457, 459, 458), (458, 459, 461, 460), (460, 461, 463, 462), (462, 463, 465, 464), (407, 404, 467, 465, 463, 461, 459, 457, 455, 453, 451, 449, 447, 445, 443, 441, 439, 437, 435, 433, 431, 429, 427, 425, 423, 421, 419, 417, 415, 413, 411, 409), (412, 413, 415, 414), (408, 409, 411, 410), (466, 467, 404, 405), (406, 407, 409, 408), (405, 404, 407, 406), (464, 465, 467, 466), (474, 475, 477, 476), (469, 470, 472, 474, 476, 478, 480, 482, 484, 486, 488, 490, 492, 494, 496, 498, 500, 502, 504, 506, 508, 510, 512, 514, 516, 518, 520, 522, 524, 526, 528, 530), (478, 479, 481, 480), (480, 481, 483, 482), (482, 483, 485, 484), (484, 485, 487, 486), (486, 487, 489, 488), (488, 489, 491, 490), (490, 491, 493, 492), (492, 493, 495, 494), (494, 495, 497, 496), (496, 497, 499, 498), (498, 499, 501, 500), (500, 501, 503, 502), (502, 503, 505, 504), (504, 505, 507, 506), (506, 507, 509, 508), (508, 509, 511, 510), (510, 511, 513, 512), (512, 513, 515, 514), (514, 515, 517, 516), (516, 517, 519, 518), (518, 519, 521, 520), (520, 521, 523, 522), (522, 523, 525, 524), (524, 525, 527, 526), (526, 527, 529, 528), (471, 468, 531, 529, 527, 525, 523, 521, 519, 517, 515, 513, 511, 509, 507, 505, 503, 501, 499, 497, 495, 493, 491, 489, 487, 485, 483, 481, 479, 477, 475, 473), (476, 477, 479, 478), (472, 473, 475, 474), (530, 531, 468, 469), (470, 471, 473, 472), (469, 468, 471, 470), (528, 529, 531, 530), (666, 667, 669, 668), (599, 532, 659, 657, 655, 653, 651, 649, 647, 645, 643, 641, 639, 637, 635, 633, 631, 629, 627, 625, 623, 621, 619, 617, 615, 613, 611, 609, 607, 605, 603, 601), (534, 535, 537, 536), (661, 662, 664, 666, 668, 670, 672, 674, 676, 678, 680, 682, 684, 686, 688, 690, 692, 694, 696, 698, 700, 702, 704, 706, 708, 710, 712, 714, 716, 718, 720, 722), (654, 655, 657, 656), (536, 537, 539, 538), (670, 671, 673, 672), (652, 653, 655, 654), (538, 539, 541, 540), (672, 673, 675, 674), (650, 651, 653, 652), (540, 541, 543, 542), (674, 675, 677, 676), (648, 649, 651, 650), (542, 543, 545, 544), (676, 677, 679, 678), (646, 647, 649, 648), (544, 545, 547, 546), (678, 679, 681, 680), (644, 645, 647, 646), (546, 547, 549, 548), (680, 681, 683, 682), (642, 643, 645, 644), (548, 549, 551, 550), (682, 683, 685, 684), (640, 641, 643, 642), (550, 551, 553, 552), (684, 685, 687, 686), (638, 639, 641, 640), (552, 553, 555, 554), (686, 687, 689, 688), (636, 637, 639, 638), (554, 555, 557, 556), (688, 689, 691, 690), (634, 635, 637, 636), (556, 557, 559, 558), (690, 691, 693, 692), (632, 633, 635, 634), (558, 559, 561, 560), (692, 693, 695, 694), (630, 631, 633, 632), (560, 561, 563, 562), (694, 695, 697, 696), (628, 629, 631, 630), (562, 563, 565, 564), (696, 697, 699, 698), (626, 627, 629, 628), (564, 565, 567, 566), (698, 699, 701, 700), (624, 625, 627, 626), (566, 567, 569, 568), (700, 701, 703, 702), (622, 623, 625, 624), (568, 569, 571, 570), (702, 703, 705, 704), (620, 621, 623, 622), (570, 571, 573, 572), (704, 705, 707, 706), (618, 619, 621, 620), (572, 573, 575, 574), (706, 707, 709, 708), (616, 617, 619, 618), (574, 575, 577, 576), (708, 709, 711, 710), (614, 615, 617, 616), (576, 577, 579, 578), (710, 711, 713, 712), (612, 613, 615, 614), (578, 579, 581, 580), (712, 713, 715, 714), (610, 611, 613, 612), (580, 581, 583, 582), (714, 715, 717, 716), (608, 609, 611, 610), (582, 583, 585, 584), (716, 717, 719, 718), (606, 607, 609, 608), (584, 585, 587, 586), (718, 719, 721, 720), (604, 605, 607, 606), (586, 587, 589, 588), (663, 660, 723, 721, 719, 717, 715, 713, 711, 709, 707, 705, 703, 701, 699, 697, 695, 693, 691, 689, 687, 685, 683, 681, 679, 677, 675, 673, 671, 669, 667, 665), (602, 603, 605, 604), (588, 589, 591, 590), (533, 598, 600, 602, 604, 606, 608, 610, 612, 614, 616, 618, 620, 622, 624, 626, 628, 630, 632, 634, 636, 638, 640, 642, 644, 646, 648, 650, 652, 654, 656, 658), (600, 601, 603, 602), (590, 591, 593, 592), (658, 659, 532, 533), (598, 599, 601, 600), (592, 593, 595, 594), (537, 535, 597, 595, 593, 591, 589, 587, 585, 583, 581, 579, 577, 575, 573, 571, 569, 567, 565, 563, 561, 559, 557, 555, 553, 551, 549, 547, 545, 543, 541, 539), (533, 532, 599, 598), (594, 595, 597, 596), (668, 669, 671, 670), (656, 657, 659, 658), (596, 597, 535, 534), (534, 536, 538, 540, 542, 544, 546, 548, 550, 552, 554, 556, 558, 560, 562, 564, 566, 568, 570, 572, 574, 576, 578, 580, 582, 584, 586, 588, 590, 592, 594, 596), (664, 665, 667, 666), (722, 723, 660, 661), (662, 663, 665, 664), (661, 660, 663, 662), (720, 721, 723, 722), (730, 731, 733, 732), (725, 726, 728, 730, 732, 734, 736, 738, 740, 742, 744, 746, 748, 750, 752, 754, 756, 758, 760, 762, 764, 766, 768, 770, 772, 774, 776, 778, 780, 782, 784, 786), (734, 735, 737, 736), (736, 737, 739, 738), (738, 739, 741, 740), (740, 741, 743, 742), (742, 743, 745, 744), (744, 745, 747, 746), (746, 747, 749, 748), (748, 749, 751, 750), (750, 751, 753, 752), (752, 753, 755, 754), (754, 755, 757, 756), (756, 757, 759, 758), (758, 759, 761, 760), (760, 761, 763, 762), (762, 763, 765, 764), (764, 765, 767, 766), (766, 767, 769, 768), (768, 769, 771, 770), (770, 771, 773, 772), (772, 773, 775, 774), (774, 775, 777, 776), (776, 777, 779, 778), (778, 779, 781, 780), (780, 781, 783, 782), (782, 783, 785, 784), (727, 724, 787, 785, 783, 781, 779, 777, 775, 773, 771, 769, 767, 765, 763, 761, 759, 757, 755, 753, 751, 749, 747, 745, 743, 741, 739, 737, 735, 733, 731, 729), (732, 733, 735, 734), (728, 729, 731, 730), (786, 787, 724, 725), (726, 727, 729, 728), (725, 724, 727, 726), (784, 785, 787, 786), (794, 795, 797, 796), (789, 790, 792, 794, 796, 798, 800, 802, 804, 806, 808, 810, 812, 814, 816, 818, 820, 822, 824, 826, 828, 830, 832, 834, 836, 838, 840, 842, 844, 846, 848, 850), (798, 799, 801, 800), (800, 801, 803, 802), (802, 803, 805, 804), (804, 805, 807, 806), (806, 807, 809, 808), (808, 809, 811, 810), (810, 811, 813, 812), (812, 813, 815, 814), (814, 815, 817, 816), (816, 817, 819, 818), (818, 819, 821, 820), (820, 821, 823, 822), (822, 823, 825, 824), (824, 825, 827, 826), (826, 827, 829, 828), (828, 829, 831, 830), (830, 831, 833, 832), (832, 833, 835, 834), (834, 835, 837, 836), (836, 837, 839, 838), (838, 839, 841, 840), (840, 841, 843, 842), (842, 843, 845, 844), (844, 845, 847, 846), (846, 847, 849, 848), (791, 788, 851, 849, 847, 845, 843, 841, 839, 837, 835, 833, 831, 829, 827, 825, 823, 821, 819, 817, 815, 813, 811, 809, 807, 805, 803, 801, 799, 797, 795, 793), (796, 797, 799, 798), (792, 793, 795, 794), (850, 851, 788, 789), (790, 791, 793, 792), (789, 788, 791, 790), (848, 849, 851, 850), (852, 855, 860, 857), (201, 202, 852, 853), (206, 205, 854, 856), (205, 201, 853, 854), (202, 208, 855, 852), (858, 857, 860, 861, 859), (855, 856, 861, 860), (853, 852, 857, 858), (856, 854, 859, 861), (854, 853, 858, 859)])
me_cube.materials.append(mat_material)
me_cube.use_remesh_preserve_volume = False
me_cube.use_remesh_preserve_attributes = False
me_cube.use_mirror_vertex_groups = False
me_cube.update()

# ---- objects
ob_cube = bpy.data.objects.new('Cube', me_cube)
ob_lamp = bpy.data.objects.new('Lamp', light_lamp)
ob_camera = bpy.data.objects.new('Camera', cam_camera)

# ---- transforms, parenting, visibility, modifiers, constraints
ob_cube.location = (0.0, 0.0, 0.0)
ob_cube.lock_rotations_4d = False
ob_cube.empty_display_type = 'ARROWS'
ob_cube.lineart.crease_threshold = 0.0
ob_lamp.location = (4.076, 1.005, 5.904)
ob_lamp.rotation_euler = (0.6503, 0.05522, 1.866)
ob_lamp.lock_rotations_4d = False
ob_lamp.empty_display_type = 'ARROWS'
ob_lamp.color = (0.0, 0.0, 0.0, 0.0)
ob_lamp.lineart.crease_threshold = 0.0
ob_camera.location = (7.481, -6.508, 5.344)
ob_camera.rotation_euler = (1.109, 0.0, 0.8149)
ob_camera.lock_rotations_4d = False
ob_camera.empty_display_type = 'ARROWS'
ob_camera.color = (0.0, 0.0, 0.0, 0.0)
ob_camera.display_type = 'WIRE'
ob_camera.lineart.crease_threshold = 0.0

# ---- collection membership
col_collection_1.objects.link(ob_cube)
col_collection_1.objects.link(ob_lamp)
col_collection_1.objects.link(ob_camera)

# ---- scene / render settings (as saved in the file)
scene.camera = ob_camera
scene.frame_start = 1; scene.frame_end = 250; scene.frame_set(1)
scene.render.engine = 'BLENDER_EEVEE_NEXT'
scene.render.resolution_percentage = 50
scene.render.dither_intensity = 0.0
scene.cycles.use_denoising = False
scene.cycles.samples = 128
scene.cycles.sampling_pattern = 'TABULATED_SOBOL'
scene.cycles.use_adaptive_sampling = False
scene.cycles.use_light_tree = False
scene.cycles.blur_glossy = 0.0
scene.cycles.sample_clamp_indirect = 0.0
scene.view_settings.view_transform = 'Standard'
bpy.context.view_layer.update()
